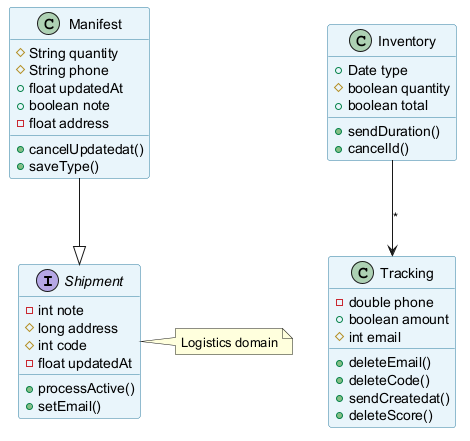

The diagram above was rendered by PlantUML. Its source (embedded in the PNG):
@startuml
skinparam backgroundColor #FFFFFF
skinparam classBackgroundColor #E8F4FA
skinparam classBorderColor #2C7DA0
interface Shipment {
  -int note
  #long address
  #int code
  -float updatedAt
  +processActive()
  +setEmail()
}
class Inventory {
  +Date type
  #boolean quantity
  +boolean total
  +sendDuration()
  +cancelId()
}
class Manifest {
  #String quantity
  #String phone
  +float updatedAt
  +boolean note
  -float address
  +cancelUpdatedat()
  +saveType()
}
class Tracking {
  -double phone
  +boolean amount
  #int email
  +deleteEmail()
  +deleteCode()
  +sendCreatedat()
  +deleteScore()
}
Inventory --> Tracking : "*"
Manifest --|> Shipment
note right of Shipment : Logistics domain
@enduml